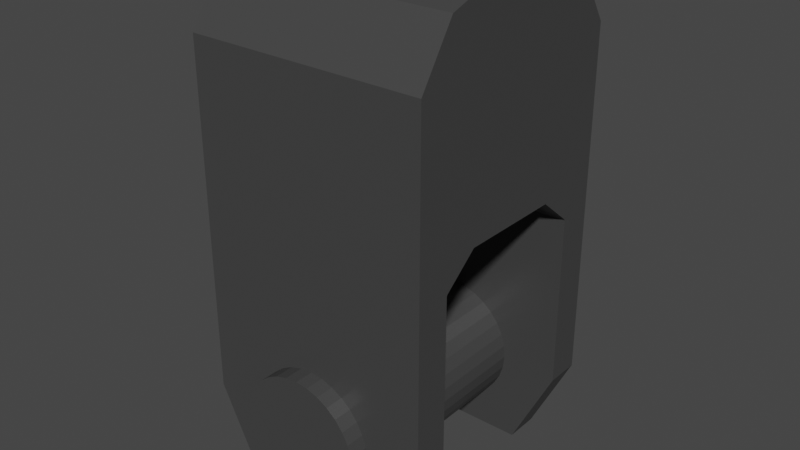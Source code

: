 # Source: lower_block.blend  (saved by Blender 2.80.75; exported with 4.5.12 LTS)
import bpy
from mathutils import Matrix  # noqa: F401  (used for matrix-valued properties, if any)

bpy.ops.wm.read_factory_settings(use_empty=True)
scene = bpy.context.scene
scene.name = 'Scene'

# ---- collections
col_collection = bpy.data.collections.new('Collection'); scene.collection.children.link(col_collection)

# ---- materials (node trees are filled in below, after node groups)
mat_hook_material = bpy.data.materials.new('Hook material')
mat_hook_material.alpha_threshold = 0.0
mat_hook_material.use_transparent_shadow = False
mat_hook_material.line_color = (0.0, 0.0, 0.0, 1.0)

# ---- material node trees
mat_hook_material.use_nodes = True; mat_hook_material.node_tree.nodes.clear()
_N = mat_hook_material.node_tree.nodes; _L = mat_hook_material.node_tree.links
n0 = _N.new('ShaderNodeOutputMaterial'); n0.name = 'Material Output'; n0.location = (300, 300)
n1 = _N.new('ShaderNodeBsdfPrincipled'); n1.name = 'Principled BSDF'; n1.location = (10, 300)
n1.distribution = 'GGX'
n1.subsurface_method = 'BURLEY'
n1.inputs[0].default_value = (0.05591, 0.05591, 0.05591, 1.0)
n1.inputs[2].default_value = 0.4
n1.inputs[3].default_value = 1.45
n1.inputs[27].default_value = (0.0, 0.0, 0.0, 1.0)
n1.inputs[28].default_value = 1.0
_L.new(n1.outputs[0], n0.inputs[0])
n0.is_active_output = True

# ---- world
world_world = bpy.data.worlds.new('World'); scene.world = world_world
world_world.use_nodes = True; world_world.node_tree.nodes.clear()
_N = world_world.node_tree.nodes; _L = world_world.node_tree.links
n0 = _N.new('ShaderNodeOutputWorld'); n0.name = 'World Output'; n0.location = (300, 300)
n1 = _N.new('ShaderNodeBackground'); n1.name = 'Background'; n1.location = (10, 300)
n1.inputs[0].default_value = (0.05088, 0.05088, 0.05088, 1.0)
_L.new(n1.outputs[0], n0.inputs[0])
n0.is_active_output = True
world_world.color = (0.05088, 0.05088, 0.05088)
world_world.use_sun_shadow = False
world_world.sun_shadow_jitter_overblur = 0.0

# ---- meshes
me_cube_009 = bpy.data.meshes.new('Cube.009')
me_cube_009.from_pydata([(-0.5692, -0.5731, 0.9465), (-0.5692, -0.5731, 1.64), (-0.5692, 0.5731, 0.9465), (-0.5692, 0.5731, 1.64), (0.5692, -0.5731, 0.9465), (0.5692, -0.5731, 1.64), (0.5692, 0.5731, 0.9465), (0.5692, 0.5731, 1.64), (-0.5692, 0.2456, 0.9465), (-0.5692, 0.08187, 0.9465), (-0.5692, -0.08187, 0.9465), (-0.5692, -0.2456, 0.9465), (-0.5692, -0.4093, 1.893), (-0.5692, -0.2456, 1.947), (-0.5692, -0.08187, 1.947), (-0.5692, 0.08187, 1.947), (-0.5692, 0.2456, 1.947), (-0.5692, 0.4093, 1.893), (0.5692, -0.2456, 0.9465), (0.5692, -0.08187, 0.9465), (0.5692, 0.08187, 0.9465), (0.5692, 0.2456, 0.9465), (0.5692, 0.4093, 1.893), (0.5692, 0.2456, 1.947), (0.5692, 0.08187, 1.947), (0.5692, -0.08187, 1.947), (0.5692, -0.2456, 1.947), (0.5692, -0.4093, 1.893), (-0.5692, -0.4093, -0.01432), (-0.5692, -0.5731, -0.01432), (0.5692, 0.5731, -0.01432), (-0.5692, 0.5731, -0.01432), (0.5692, 0.4093, -0.01432), (0.5692, -0.5731, -0.01432), (-0.5692, 0.4093, -0.01432), (0.5692, -0.4093, -0.01432), (-0.3661, -0.4093, -0.4246), (-0.3661, -0.5731, -0.4246), (0.3661, 0.5731, -0.4246), (-0.3661, 0.5731, -0.4246), (0.3661, 0.4093, -0.4246), (0.3661, -0.5731, -0.4246), (-0.3661, 0.4093, -0.4246), (0.3661, -0.4093, -0.4246), (-0.5692, 0.4093, 0.8073), (-0.5692, 0.4059, 0.8142), (-0.5692, 0.4093, 0.8155), (-0.5692, 0.4127, 0.8142), (-0.5692, -0.4059, 0.8142), (-0.5692, -0.4093, 0.8073), (-0.5692, -0.4127, 0.8142), (-0.5692, -0.4093, 0.8155), (0.5692, -0.4093, 0.8073), (0.5692, -0.4059, 0.8142), (0.5692, -0.4093, 0.8155), (0.5692, -0.4127, 0.8142), (0.5692, 0.4059, 0.8142), (0.5692, 0.4093, 0.8073), (0.5692, 0.4127, 0.8142), (0.5692, 0.4093, 0.8155), (4.172e-08, 0.6618, 0.3), (4.172e-08, -0.6618, 0.3), (0.05853, 0.6618, 0.2942), (0.05853, -0.6618, 0.2942), (0.1148, 0.6618, 0.2772), (0.1148, -0.6618, 0.2772), (0.1667, 0.6618, 0.2494), (0.1667, -0.6618, 0.2494), (0.2121, 0.6618, 0.2121), (0.2121, -0.6618, 0.2121), (0.2494, 0.6618, 0.1667), (0.2494, -0.6618, 0.1667), (0.2772, 0.6618, 0.1148), (0.2772, -0.6618, 0.1148), (0.2942, 0.6618, 0.05853), (0.2942, -0.6618, 0.05853), (0.3, 0.6618, -2.384e-07), (0.3, -0.6618, -2.384e-07), (0.2942, 0.6618, -0.05853), (0.2942, -0.6618, -0.05853), (0.2772, 0.6618, -0.1148), (0.2772, -0.6618, -0.1148), (0.2494, 0.6618, -0.1667), (0.2494, -0.6618, -0.1667), (0.2121, 0.6618, -0.2121), (0.2121, -0.6618, -0.2121), (0.1667, 0.6618, -0.2494), (0.1667, -0.6618, -0.2494), (0.1148, 0.6618, -0.2772), (0.1148, -0.6618, -0.2772), (0.05853, 0.6618, -0.2942), (0.05853, -0.6618, -0.2942), (-5.603e-08, 0.6618, -0.3), (-5.603e-08, -0.6618, -0.3), (-0.05853, 0.6618, -0.2942), (-0.05853, -0.6618, -0.2942), (-0.1148, 0.6618, -0.2772), (-0.1148, -0.6618, -0.2772), (-0.1667, 0.6618, -0.2494), (-0.1667, -0.6618, -0.2494), (-0.2121, 0.6618, -0.2121), (-0.2121, -0.6618, -0.2121), (-0.2494, 0.6618, -0.1667), (-0.2494, -0.6618, -0.1667), (-0.2772, 0.6618, -0.1148), (-0.2772, -0.6618, -0.1148), (-0.2942, 0.6618, -0.05853), (-0.2942, -0.6618, -0.05853), (-0.3, 0.6618, 1.192e-07), (-0.3, -0.6618, 1.192e-07), (-0.2942, 0.6618, 0.05853), (-0.2942, -0.6618, 0.05853), (-0.2772, 0.6618, 0.1148), (-0.2772, -0.6618, 0.1148), (-0.2494, 0.6618, 0.1667), (-0.2494, -0.6618, 0.1667), (-0.2121, 0.6618, 0.2121), (-0.2121, -0.6618, 0.2121), (-0.1667, 0.6618, 0.2494), (-0.1667, -0.6618, 0.2494), (-0.1148, 0.6618, 0.2772), (-0.1148, -0.6618, 0.2772), (-0.05853, 0.6618, 0.2942), (-0.05853, -0.6618, 0.2942)], [], [(57, 44, 34, 32), (2, 3, 7, 6), (6, 58, 57, 32, 30), (4, 5, 1, 0), (18, 26, 27, 54, 53), (27, 12, 1, 5), (7, 3, 17, 22), (22, 17, 16, 23), (23, 16, 15, 24), (24, 15, 14, 25), (25, 14, 13, 26), (26, 13, 12, 27), (2, 6, 30, 31), (47, 46, 17, 3, 2), (8, 21, 20, 9), (9, 20, 19, 10), (10, 19, 18, 11), (49, 52, 35, 28), (56, 59, 22, 23, 21), (21, 23, 24, 20), (20, 24, 25, 19), (19, 25, 26, 18), (55, 54, 27, 5, 4), (11, 18, 53, 48), (52, 55, 4, 33, 35), (11, 13, 14, 10), (10, 14, 15, 9), (9, 15, 16, 8), (45, 56, 21, 8), (32, 34, 42, 40), (31, 30, 38, 39), (0, 1, 12, 51, 50), (0, 50, 49, 28, 29), (6, 7, 22, 59, 58), (48, 51, 12, 13, 11), (8, 16, 17, 46, 45), (4, 0, 29, 33), (36, 43, 41, 37), (39, 38, 40, 42), (34, 31, 39, 42), (30, 32, 40, 38), (29, 28, 36, 37), (28, 35, 43, 36), (35, 33, 41, 43), (33, 29, 37, 41), (44, 45, 46, 47), (48, 49, 50, 51), (52, 53, 54, 55), (56, 57, 58, 59), (56, 45, 44, 57), (52, 49, 48, 53), (44, 47, 2, 31, 34), (60, 61, 63, 62), (62, 63, 65, 64), (64, 65, 67, 66), (66, 67, 69, 68), (68, 69, 71, 70), (70, 71, 73, 72), (72, 73, 75, 74), (74, 75, 77, 76), (76, 77, 79, 78), (78, 79, 81, 80), (80, 81, 83, 82), (82, 83, 85, 84), (84, 85, 87, 86), (86, 87, 89, 88), (88, 89, 91, 90), (90, 91, 93, 92), (92, 93, 95, 94), (94, 95, 97, 96), (96, 97, 99, 98), (98, 99, 101, 100), (100, 101, 103, 102), (102, 103, 105, 104), (104, 105, 107, 106), (106, 107, 109, 108), (108, 109, 111, 110), (110, 111, 113, 112), (112, 113, 115, 114), (114, 115, 117, 116), (116, 117, 119, 118), (118, 119, 121, 120), (63, 61, 123, 121, 119, 117, 115, 113, 111, 109, 107, 105, 103, 101, 99, 97, 95, 93, 91, 89, 87, 85, 83, 81, 79, 77, 75, 73, 71, 69, 67, 65), (120, 121, 123, 122), (122, 123, 61, 60), (60, 62, 64, 66, 68, 70, 72, 74, 76, 78, 80, 82, 84, 86, 88, 90, 92, 94, 96, 98, 100, 102, 104, 106, 108, 110, 112, 114, 116, 118, 120, 122)])
_uv = me_cube_009.uv_layers.new(name='UVMap')
_uv.uv.foreach_set('vector', [0.375, 0.5357, 0.125, 0.5357, 0.125, 0.5357, 0.375, 0.5357, 0.375, 0.25, 0.625, 0.25, 0.625, 0.5, 0.375, 0.5, 0.375, 0.5, 0.375, 0.535, 0.375, 0.5357, 0.375, 0.5357, 0.375, 0.5, 0.375, 0.75, 0.625, 0.75, 0.625, 1.0, 0.375, 1.0, 0.375, 0.6786, 0.625, 0.6786, 0.625, 0.7143, 0.3759, 0.7143, 0.375, 0.7135, 0.625, 0.7143, 0.875, 0.7143, 0.875, 0.75, 0.625, 0.75, 0.625, 0.5, 0.875, 0.5, 0.875, 0.5357, 0.625, 0.5357, 0.625, 0.5357, 0.875, 0.5357, 0.875, 0.5714, 0.625, 0.5714, 0.625, 0.5714, 0.875, 0.5714, 0.875, 0.6071, 0.625, 0.6071, 0.625, 0.6071, 0.875, 0.6071, 0.875, 0.6429, 0.625, 0.6429, 0.625, 0.6429, 0.875, 0.6429, 0.875, 0.6786, 0.625, 0.6786, 0.625, 0.6786, 0.875, 0.6786, 0.875, 0.7143, 0.625, 0.7143, 0.375, 0.25, 0.375, 0.5, 0.375, 0.5, 0.375, 0.25, 0.375, 0.215, 0.3759, 0.2143, 0.625, 0.2143, 0.625, 0.25, 0.375, 0.25, 0.125, 0.5714, 0.375, 0.5714, 0.375, 0.6071, 0.125, 0.6071, 0.125, 0.6071, 0.375, 0.6071, 0.375, 0.6429, 0.125, 0.6429, 0.125, 0.6429, 0.375, 0.6429, 0.375, 0.6786, 0.125, 0.6786, 0.125, 0.7143, 0.375, 0.7143, 0.375, 0.7143, 0.125, 0.7143, 0.375, 0.5365, 0.3759, 0.5357, 0.625, 0.5357, 0.625, 0.5714, 0.375, 0.5714, 0.375, 0.5714, 0.625, 0.5714, 0.625, 0.6071, 0.375, 0.6071, 0.375, 0.6071, 0.625, 0.6071, 0.625, 0.6429, 0.375, 0.6429, 0.375, 0.6429, 0.625, 0.6429, 0.625, 0.6786, 0.375, 0.6786, 0.375, 0.715, 0.3759, 0.7143, 0.625, 0.7143, 0.625, 0.75, 0.375, 0.75, 0.125, 0.6786, 0.375, 0.6786, 0.375, 0.7135, 0.125, 0.7135, 0.375, 0.7143, 0.375, 0.715, 0.375, 0.75, 0.375, 0.75, 0.375, 0.7143, 0.375, 0.07143, 0.625, 0.07143, 0.625, 0.1071, 0.375, 0.1071, 0.375, 0.1071, 0.625, 0.1071, 0.625, 0.1429, 0.375, 0.1429, 0.375, 0.1429, 0.625, 0.1429, 0.625, 0.1786, 0.375, 0.1786, 0.125, 0.5365, 0.375, 0.5365, 0.375, 0.5714, 0.125, 0.5714, 0.375, 0.5357, 0.125, 0.5357, 0.125, 0.5357, 0.375, 0.5357, 0.375, 0.25, 0.375, 0.5, 0.375, 0.5, 0.375, 0.25, 0.375, 0.0, 0.625, 0.0, 0.625, 0.03571, 0.3759, 0.03571, 0.375, 0.03497, 0.375, 0.0, 0.375, 0.03497, 0.375, 0.03571, 0.375, 0.03571, 0.375, 0.0, 0.375, 0.5, 0.625, 0.5, 0.625, 0.5357, 0.3759, 0.5357, 0.375, 0.535, 0.375, 0.03646, 0.3759, 0.03571, 0.625, 0.03571, 0.625, 0.07143, 0.375, 0.07143, 0.375, 0.1786, 0.625, 0.1786, 0.625, 0.2143, 0.3759, 0.2143, 0.375, 0.2135, 0.375, 0.75, 0.375, 1.0, 0.375, 1.0, 0.375, 0.75, 0.125, 0.7143, 0.375, 0.7143, 0.375, 0.75, 0.125, 0.75, 0.125, 0.5, 0.375, 0.5, 0.375, 0.5357, 0.125, 0.5357, 0.375, 0.2143, 0.375, 0.25, 0.375, 0.25, 0.375, 0.2143, 0.375, 0.5, 0.375, 0.5357, 0.375, 0.5357, 0.375, 0.5, 0.375, 0.0, 0.375, 0.03571, 0.375, 0.03571, 0.375, 0.0, 0.125, 0.7143, 0.375, 0.7143, 0.375, 0.7143, 0.125, 0.7143, 0.375, 0.7143, 0.375, 0.75, 0.375, 0.75, 0.375, 0.7143, 0.375, 0.75, 0.375, 1.0, 0.375, 1.0, 0.375, 0.75, 0.375, 0.2143, 0.375, 0.2143, 0.375, 0.2148, 0.375, 0.215, 0.375, 0.03646, 0.375, 0.03571, 0.3756, 0.03571, 0.3759, 0.03571, 0.375, 0.7143, 0.375, 0.7143, 0.3759, 0.7143, 0.375, 0.715, 0.375, 0.5365, 0.375, 0.5352, 0.375, 0.535, 0.3759, 0.5357, 0.375, 0.5365, 0.125, 0.5365, 0.125, 0.5357, 0.375, 0.5357, 0.375, 0.7143, 0.125, 0.7143, 0.125, 0.7135, 0.375, 0.7135, 0.375, 0.2143, 0.375, 0.215, 0.375, 0.25, 0.375, 0.25, 0.375, 0.2143, 1.0, 0.5, 1.0, 1.0, 0.9688, 1.0, 0.9688, 0.5, 0.9688, 0.5, 0.9688, 1.0, 0.9375, 1.0, 0.9375, 0.5, 0.9375, 0.5, 0.9375, 1.0, 0.9062, 1.0, 0.9062, 0.5, 0.9062, 0.5, 0.9062, 1.0, 0.875, 1.0, 0.875, 0.5, 0.875, 0.5, 0.875, 1.0, 0.8438, 1.0, 0.8438, 0.5, 0.8438, 0.5, 0.8438, 1.0, 0.8125, 1.0, 0.8125, 0.5, 0.8125, 0.5, 0.8125, 1.0, 0.7812, 1.0, 0.7812, 0.5, 0.7812, 0.5, 0.7812, 1.0, 0.75, 1.0, 0.75, 0.5, 0.75, 0.5, 0.75, 1.0, 0.7188, 1.0, 0.7188, 0.5, 0.7188, 0.5, 0.7188, 1.0, 0.6875, 1.0, 0.6875, 0.5, 0.6875, 0.5, 0.6875, 1.0, 0.6562, 1.0, 0.6562, 0.5, 0.6562, 0.5, 0.6562, 1.0, 0.625, 1.0, 0.625, 0.5, 0.625, 0.5, 0.625, 1.0, 0.5938, 1.0, 0.5938, 0.5, 0.5938, 0.5, 0.5938, 1.0, 0.5625, 1.0, 0.5625, 0.5, 0.5625, 0.5, 0.5625, 1.0, 0.5312, 1.0, 0.5312, 0.5, 0.5312, 0.5, 0.5312, 1.0, 0.5, 1.0, 0.5, 0.5, 0.5, 0.5, 0.5, 1.0, 0.4688, 1.0, 0.4688, 0.5, 0.4688, 0.5, 0.4688, 1.0, 0.4375, 1.0, 0.4375, 0.5, 0.4375, 0.5, 0.4375, 1.0, 0.4062, 1.0, 0.4062, 0.5, 0.4062, 0.5, 0.4062, 1.0, 0.375, 1.0, 0.375, 0.5, 0.375, 0.5, 0.375, 1.0, 0.3438, 1.0, 0.3438, 0.5, 0.3438, 0.5, 0.3438, 1.0, 0.3125, 1.0, 0.3125, 0.5, 0.3125, 0.5, 0.3125, 1.0, 0.2812, 1.0, 0.2812, 0.5, 0.2812, 0.5, 0.2812, 1.0, 0.25, 1.0, 0.25, 0.5, 0.25, 0.5, 0.25, 1.0, 0.2188, 1.0, 0.2188, 0.5, 0.2188, 0.5, 0.2188, 1.0, 0.1875, 1.0, 0.1875, 0.5, 0.1875, 0.5, 0.1875, 1.0, 0.1562, 1.0, 0.1562, 0.5, 0.1562, 0.5, 0.1562, 1.0, 0.125, 1.0, 0.125, 0.5, 0.125, 0.5, 0.125, 1.0, 0.09375, 1.0, 0.09375, 0.5, 0.09375, 0.5, 0.09375, 1.0, 0.0625, 1.0, 0.0625, 0.5, 0.2968, 0.4854, 0.25, 0.49, 0.2032, 0.4854, 0.1582, 0.4717, 0.1167, 0.4496, 0.08029, 0.4197, 0.05045, 0.3833, 0.02827, 0.3418, 0.01461, 0.2968, 0.01, 0.25, 0.01461, 0.2032, 0.02827, 0.1582, 0.05045, 0.1167, 0.08029, 0.08029, 0.1167, 0.05045, 0.1582, 0.02827, 0.2032, 0.01461, 0.25, 0.01, 0.2968, 0.01461, 0.3418, 0.02827, 0.3833, 0.05045, 0.4197, 0.08029, 0.4496, 0.1167, 0.4717, 0.1582, 0.4854, 0.2032, 0.49, 0.25, 0.4854, 0.2968, 0.4717, 0.3418, 0.4496, 0.3833, 0.4197, 0.4197, 0.3833, 0.4496, 0.3418, 0.4717, 0.0625, 0.5, 0.0625, 1.0, 0.03125, 1.0, 0.03125, 0.5, 0.03125, 0.5, 0.03125, 1.0, 0.0, 1.0, 0.0, 0.5, 0.75, 0.49, 0.7968, 0.4854, 0.8418, 0.4717, 0.8833, 0.4496, 0.9197, 0.4197, 0.9496, 0.3833, 0.9717, 0.3418, 0.9854, 0.2968, 0.99, 0.25, 0.9854, 0.2032, 0.9717, 0.1582, 0.9496, 0.1167, 0.9197, 0.08029, 0.8833, 0.05045, 0.8418, 0.02827, 0.7968, 0.01461, 0.75, 0.01, 0.7032, 0.01461, 0.6582, 0.02827, 0.6167, 0.05045, 0.5803, 0.08029, 0.5504, 0.1167, 0.5283, 0.1582, 0.5146, 0.2032, 0.51, 0.25, 0.5146, 0.2968, 0.5283, 0.3418, 0.5504, 0.3833, 0.5803, 0.4197, 0.6167, 0.4496, 0.6582, 0.4717, 0.7032, 0.4854])
me_cube_009.materials.append(mat_hook_material)
me_cube_009.use_remesh_preserve_volume = False
me_cube_009.use_remesh_preserve_attributes = False
me_cube_009.use_mirror_vertex_groups = False
me_cube_009.update()

# ---- objects
ob_lower_block = bpy.data.objects.new('lower block', me_cube_009)

# ---- transforms, parenting, visibility, modifiers, constraints
ob_lower_block.location = (0.0, 0.0, 0.0)
ob_lower_block.lineart.crease_threshold = 0.0

# ---- collection membership
col_collection.objects.link(ob_lower_block)

# ---- scene / render settings (as saved in the file)
scene.frame_start = 1; scene.frame_end = 250; scene.frame_set(1)
scene.render.engine = 'BLENDER_EEVEE_NEXT'
scene.cycles.use_denoising = False
scene.cycles.samples = 128
scene.cycles.sampling_pattern = 'TABULATED_SOBOL'
scene.cycles.use_adaptive_sampling = False
scene.cycles.use_light_tree = False
scene.view_settings.view_transform = 'Filmic'
bpy.context.view_layer.update()

# ---- added for rendering (the .blend has no active camera and no usable light): camera, sun
cam_auto = bpy.data.cameras.new('AutoCamera')
cam_auto.lens = 50.0
cam_auto.sensor_width = 36.0
cam_auto.clip_end = 1000.0
ob_auto_camera = bpy.data.objects.new('AutoCamera', cam_auto)
scene.collection.objects.link(ob_auto_camera)
ob_auto_camera.location = (2.72431, -3.26917, 2.9404)
ob_auto_camera.rotation_euler = (1.09748, -7.21219e-08, 0.694738)
scene.camera = ob_auto_camera
light_auto_sun = bpy.data.lights.new('AutoSun', 'SUN')
light_auto_sun.energy = 3.0
light_auto_sun.angle = 0.0523599
ob_auto_sun = bpy.data.objects.new('AutoSun', light_auto_sun)
scene.collection.objects.link(ob_auto_sun)
ob_auto_sun.rotation_euler = (0.872665, 0.174533, 0.523599)
bpy.context.view_layer.update()
